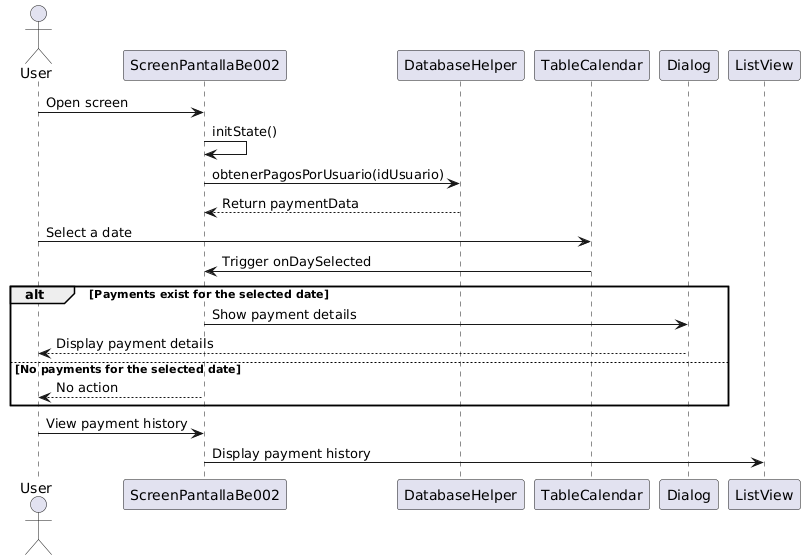

The diagram above was rendered by PlantUML. Its source (embedded in the PNG):
@startuml
actor User as "User"
participant ScreenPantallaBe002 as "ScreenPantallaBe002"
participant DatabaseHelper as "DatabaseHelper"
participant TableCalendar as "TableCalendar"
participant Dialog as "Dialog"

User -> ScreenPantallaBe002: Open screen
ScreenPantallaBe002 -> ScreenPantallaBe002: initState()
ScreenPantallaBe002 -> DatabaseHelper: obtenerPagosPorUsuario(idUsuario)
DatabaseHelper --> ScreenPantallaBe002: Return paymentData

User -> TableCalendar: Select a date
TableCalendar -> ScreenPantallaBe002: Trigger onDaySelected
alt Payments exist for the selected date
    ScreenPantallaBe002 -> Dialog: Show payment details
    Dialog --> User: Display payment details
else No payments for the selected date
    ScreenPantallaBe002 --> User: No action
end

User -> ScreenPantallaBe002: View payment history
ScreenPantallaBe002 -> ListView: Display payment history
@enduml